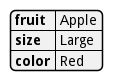

The diagram above was rendered by PlantUML. Its source (embedded in the PNG):
@startjson
{
	"fruit":"Apple",
	"size":"Large",
	"color":"Red"
}
@endjson